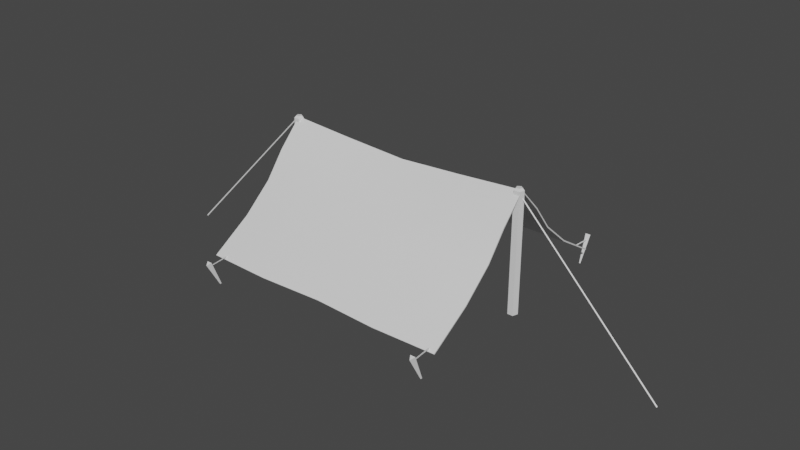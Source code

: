 # Source: Tent_small.blend  (saved by Blender 3.1.7; exported with 4.5.12 LTS)
import bpy
from mathutils import Matrix  # noqa: F401  (used for matrix-valued properties, if any)

bpy.ops.wm.read_factory_settings(use_empty=True)
scene = bpy.context.scene
scene.name = 'Scene'

# ---- collections
col_collection = bpy.data.collections.new('Collection'); scene.collection.children.link(col_collection)

# ---- materials (node trees are filled in below, after node groups)
mat_tent = bpy.data.materials.new('tent')
mat_tent.use_transparent_shadow = False
mat_tent.diffuse_color = (0.2012, 0.2203, 0.09816, 1.0)
mat_wood = bpy.data.materials.new('Wood')
mat_wood.use_transparent_shadow = False
mat_wood.diffuse_color = (0.2883, 0.1728, 0.1442, 1.0)
mat_rope = bpy.data.materials.new('Rope')
mat_rope.use_transparent_shadow = False
mat_rope.diffuse_color = (0.6619, 0.4009, 0.3201, 1.0)

# ---- node groups
ng_auto_smooth = bpy.data.node_groups.new('Auto Smooth', 'GeometryNodeTree')
_s = ng_auto_smooth.interface.new_socket(name='Geometry', in_out='OUTPUT', socket_type='NodeSocketGeometry')
_s = ng_auto_smooth.interface.new_socket(name='Geometry', in_out='INPUT', socket_type='NodeSocketGeometry')
_s = ng_auto_smooth.interface.new_socket(name='Angle', in_out='INPUT', socket_type='NodeSocketFloat')
_s.subtype = 'ANGLE'
_s.min_value = 0.0
_s.max_value = 3.142
ng_auto_smooth.is_modifier = True
_N = ng_auto_smooth.nodes; _L = ng_auto_smooth.links
n0 = _N.new('NodeGroupOutput'); n0.name = 'Group Output'; n0.location = (480, -100)
n1 = _N.new('NodeGroupInput'); n1.name = 'Group Input'; n1.location = (-420, -300)
n2 = _N.new('NodeGroupInput'); n2.name = 'Group Input.001'; n2.location = (-60, -100)
n3 = _N.new('GeometryNodeSetShadeSmooth'); n3.name = 'Set Shade Smooth'; n3.location = (120, -100)
n3.domain = 'EDGE'
n4 = _N.new('GeometryNodeSetShadeSmooth'); n4.name = 'Set Shade Smooth.001'; n4.location = (300, -100)
n5 = _N.new('GeometryNodeInputMeshEdgeAngle'); n5.name = 'Edge Angle'; n5.location = (-420, -220)
n6 = _N.new('GeometryNodeInputEdgeSmooth'); n6.name = 'Is Edge Smooth'; n6.location = (-60, -160)
n7 = _N.new('GeometryNodeInputShadeSmooth'); n7.name = 'Is Face Smooth'; n7.location = (-240, -340)
n8 = _N.new('FunctionNodeBooleanMath'); n8.name = 'Boolean Math'; n8.location = (-60, -220)
n9 = _N.new('FunctionNodeCompare'); n9.name = 'Compare'; n9.location = (-240, -180)
n9.operation = 'LESS_EQUAL'
_L.new(n5.outputs[0], n9.inputs[0])
_L.new(n4.outputs[0], n0.inputs[0])
_L.new(n1.outputs[1], n9.inputs[1])
_L.new(n9.outputs[0], n8.inputs[0])
_L.new(n7.outputs[0], n8.inputs[1])
_L.new(n2.outputs[0], n3.inputs[0])
_L.new(n6.outputs[0], n3.inputs[1])
_L.new(n3.outputs[0], n4.inputs[0])
_L.new(n8.outputs[0], n3.inputs[2])
n0.is_active_output = True

# ---- material node trees
mat_tent.use_nodes = True; mat_tent.node_tree.nodes.clear()
_N = mat_tent.node_tree.nodes; _L = mat_tent.node_tree.links
n0 = _N.new('ShaderNodeBsdfPrincipled'); n0.name = 'Principled BSDF'; n0.location = (10, 300)
n0.distribution = 'GGX'
n0.subsurface_method = 'RANDOM_WALK_SKIN'
n0.inputs[3].default_value = 1.45
n0.inputs[27].default_value = (0.0, 0.0, 0.0, 1.0)
n0.inputs[28].default_value = 1.0
n1 = _N.new('ShaderNodeOutputMaterial'); n1.name = 'Material Output'; n1.location = (300, 300)
_L.new(n0.outputs[0], n1.inputs[0])
n1.is_active_output = True
mat_wood.use_nodes = True; mat_wood.node_tree.nodes.clear()
_N = mat_wood.node_tree.nodes; _L = mat_wood.node_tree.links
n0 = _N.new('ShaderNodeBsdfPrincipled'); n0.name = 'Principled BSDF'; n0.location = (10, 300)
n0.distribution = 'GGX'
n0.subsurface_method = 'RANDOM_WALK_SKIN'
n0.inputs[3].default_value = 1.45
n0.inputs[27].default_value = (0.0, 0.0, 0.0, 1.0)
n0.inputs[28].default_value = 1.0
n1 = _N.new('ShaderNodeOutputMaterial'); n1.name = 'Material Output'; n1.location = (300, 300)
_L.new(n0.outputs[0], n1.inputs[0])
n1.is_active_output = True
mat_rope.use_nodes = True; mat_rope.node_tree.nodes.clear()
_N = mat_rope.node_tree.nodes; _L = mat_rope.node_tree.links
n0 = _N.new('ShaderNodeBsdfPrincipled'); n0.name = 'Principled BSDF'; n0.location = (10, 300)
n0.distribution = 'GGX'
n0.subsurface_method = 'RANDOM_WALK_SKIN'
n0.inputs[3].default_value = 1.45
n0.inputs[27].default_value = (0.0, 0.0, 0.0, 1.0)
n0.inputs[28].default_value = 1.0
n1 = _N.new('ShaderNodeOutputMaterial'); n1.name = 'Material Output'; n1.location = (300, 300)
_L.new(n0.outputs[0], n1.inputs[0])
n1.is_active_output = True

# ---- world
world_world = bpy.data.worlds.new('World'); scene.world = world_world
world_world.use_nodes = True; world_world.node_tree.nodes.clear()
_N = world_world.node_tree.nodes; _L = world_world.node_tree.links
n0 = _N.new('ShaderNodeOutputWorld'); n0.name = 'World Output'; n0.location = (300, 300)
n1 = _N.new('ShaderNodeBackground'); n1.name = 'Background'; n1.location = (10, 300)
n1.inputs[0].default_value = (0.05088, 0.05088, 0.05088, 1.0)
_L.new(n1.outputs[0], n0.inputs[0])
n0.is_active_output = True
world_world.color = (0.05088, 0.05088, 0.05088)
world_world.use_sun_shadow = False
world_world.sun_shadow_jitter_overblur = 0.0

# ---- meshes
me_plane = bpy.data.meshes.new('Plane')
me_plane.from_pydata([(-1.1, -0.997, 0.1086), (1.128, -0.997, 0.1086), (-1.1, 0.997, 0.1086), (1.128, 0.997, 0.1086), (-1.1, 0.0, 0.9981), (1.128, 0.0, 0.9981), (-1.1, -0.3845, 0.5539), (0.0139, -0.9862, 0.1086), (1.128, 0.3845, 0.5539), (0.0139, 0.9862, 0.1086), (-1.1, 0.3845, 0.5539), (1.128, -0.3845, 0.5539), (0.0139, 0.0, 0.9273), (0.0139, -0.4548, 0.5202), (0.0139, 0.4548, 0.5202), (-1.1, -0.6416, 0.3313), (0.5707, -1.013, 0.1086), (1.128, 0.6416, 0.3313), (-0.5429, 1.013, 0.1086), (-1.1, 0.2137, 0.7763), (1.128, -0.2137, 0.7763), (-0.5429, 0.0, 0.959), (-1.1, -0.2137, 0.7763), (-0.5429, -1.013, 0.1086), (1.128, 0.2137, 0.7763), (0.5707, 1.013, 0.1086), (-1.1, 0.6416, 0.3313), (1.128, -0.6416, 0.3313), (0.5707, 0.0, 0.959), (0.0139, -0.2336, 0.7171), (0.0139, -0.7009, 0.3231), (-0.5429, -0.4417, 0.5389), (0.5707, -0.4417, 0.5389), (0.0139, 0.7009, 0.3231), (0.0139, 0.2336, 0.7171), (-0.5429, 0.4417, 0.5389), (0.5707, 0.4417, 0.5389), (0.5707, 0.2327, 0.7442), (-0.5429, 0.2327, 0.7442), (-0.5429, 0.6957, 0.3303), (0.5707, -0.6957, 0.3303), (-0.5429, -0.6957, 0.3303), (-0.5429, -0.2327, 0.7442), (0.5707, -0.2327, 0.7442), (0.5707, 0.6957, 0.3303), (-1.099, -0.9915, 0.1002), (1.127, -0.9915, 0.1002), (-1.099, 0.9915, 0.1002), (1.127, 0.9915, 0.1002), (-1.1, 0.0, 0.9881), (1.128, 0.0, 0.9881), (-1.099, -0.3775, 0.5468), (0.0139, -0.9803, 0.1005), (1.127, 0.3775, 0.5468), (0.0139, 0.9803, 0.1005), (-1.099, 0.3775, 0.5468), (1.127, -0.3775, 0.5468), (0.0139, 0.0, 0.9173), (0.0139, -0.4482, 0.5126), (0.0139, 0.4482, 0.5126), (-1.099, -0.6356, 0.3233), (0.5706, -1.007, 0.1003), (1.127, 0.6356, 0.3233), (-0.5428, 1.007, 0.1003), (-1.1, 0.2065, 0.7694), (1.128, -0.2065, 0.7694), (-0.5435, 0.0, 0.949), (-1.1, -0.2065, 0.7694), (-0.5428, -1.007, 0.1003), (1.128, 0.2065, 0.7694), (0.5706, 1.007, 0.1003), (-1.099, 0.6356, 0.3233), (1.127, -0.6356, 0.3233), (0.5713, 0.0, 0.949), (0.0139, -0.2268, 0.7097), (0.0139, -0.6948, 0.3152), (-0.5428, -0.435, 0.5316), (0.5706, -0.435, 0.5316), (0.0139, 0.6948, 0.3152), (0.0139, 0.2268, 0.7097), (-0.5428, 0.435, 0.5316), (0.5706, 0.435, 0.5316), (0.5709, 0.2257, 0.737), (-0.5431, 0.2257, 0.737), (-0.5427, 0.6897, 0.3223), (0.5705, -0.6897, 0.3223), (-0.5427, -0.6897, 0.3223), (-0.5431, -0.2257, 0.737), (0.5709, -0.2257, 0.737), (0.5705, 0.6897, 0.3223), (1.039, 1.201, 0.1292), (1.039, 1.078, -0.09176), (1.062, 1.166, 0.1456), (1.045, 1.069, -0.08721), (1.017, 1.166, 0.1456), (1.033, 1.069, -0.08721), (1.102, 0.04142, -0.04142), (1.102, 0.04142, 0.993), (1.141, 0.0128, -0.04142), (1.141, 0.0128, 0.993), (1.126, -0.03351, -0.04142), (1.126, -0.03351, 0.993), (1.077, -0.03351, -0.04142), (1.077, -0.03351, 0.993), (1.062, 0.0128, -0.04142), (1.062, 0.0128, 0.993), (-1.093, 0.04142, -0.04142), (-1.093, 0.04142, 0.993), (-1.054, 0.0128, -0.04142), (-1.054, 0.0128, 0.993), (-1.069, -0.03351, -0.04142), (-1.069, -0.03351, 0.993), (-1.118, -0.03351, -0.04142), (-1.118, -0.03351, 0.993), (-1.133, 0.0128, -0.04142), (-1.133, 0.0128, 0.993), (-1.024, 1.201, 0.1292), (-1.024, 1.078, -0.09176), (-1.001, 1.166, 0.1456), (-1.017, 1.069, -0.08721), (-1.046, 1.166, 0.1456), (-1.03, 1.069, -0.08721), (1.064, -1.186, 0.1292), (1.064, -1.063, -0.09176), (1.041, -1.15, 0.1456), (1.057, -1.053, -0.08721), (1.086, -1.15, 0.1456), (1.07, -1.053, -0.08721), (-0.999, -1.188, 0.1292), (-0.9992, -1.065, -0.09176), (-1.022, -1.153, 0.1456), (-1.005, -1.055, -0.08721), (-0.9765, -1.153, 0.1456), (-0.9929, -1.055, -0.08721), (-1.07, 0.007768, 1.011), (-1.093, 0.02514, 1.011), (-1.079, -0.02034, 1.011), (-1.108, -0.02034, 1.011), (-1.117, 0.007768, 1.011), (1.127, 0.008252, 1.012), (1.102, 0.0267, 1.012), (1.117, -0.0216, 1.012), (1.086, -0.0216, 1.012), (1.076, 0.008252, 1.012), (1.043, 1.156, 0.09859), (1.043, 0.9762, 0.114), (1.035, 1.153, 0.09493), (1.035, 0.9731, 0.1103), (1.035, 1.159, 0.1022), (1.035, 0.9792, 0.1177), (-2.38, 0.006561, -0.3267), (-1.127, 0.005512, 0.9703), (-2.376, -0.00328, -0.331), (-1.124, -0.002756, 0.9666), (-2.384, -0.00328, -0.3223), (-1.13, -0.002756, 0.9739), (1.063, -1.157, 0.1096), (1.063, -0.9773, 0.125), (1.072, -1.154, 0.106), (1.072, -0.9742, 0.1214), (1.072, -1.16, 0.1133), (1.072, -0.9804, 0.1287), (-1.001, -1.157, 0.1096), (-1.001, -0.9773, 0.125), (-0.9932, -1.154, 0.106), (-0.9932, -0.9742, 0.1214), (-0.9932, -1.16, 0.1133), (-0.9932, -0.9804, 0.1287), (-1.022, 1.156, 0.09859), (-1.022, 0.9762, 0.114), (-1.03, 1.153, 0.09493), (-1.03, 0.9731, 0.1103), (-1.03, 1.159, 0.1022), (-1.03, 0.9792, 0.1177), (2.352, -0.006561, -0.3267), (1.098, -0.005512, 0.9703), (2.348, 0.00328, -0.331), (1.095, 0.002756, 0.9666), (2.355, 0.00328, -0.3223), (1.101, 0.002756, 0.9739)], [], [(44, 17, 3, 25), (43, 20, 5, 28), (42, 29, 12, 21), (41, 30, 13, 31), (40, 27, 11, 32), (39, 33, 9, 18), (38, 34, 14, 35), (37, 24, 8, 36), (34, 37, 36, 14), (12, 28, 37, 34), (28, 5, 24, 37), (19, 38, 35, 10), (4, 21, 38, 19), (21, 12, 34, 38), (26, 39, 18, 2), (10, 35, 39, 26), (35, 14, 33, 39), (30, 40, 32, 13), (7, 16, 40, 30), (16, 1, 27, 40), (15, 41, 31, 6), (0, 23, 41, 15), (23, 7, 30, 41), (22, 42, 21, 4), (6, 31, 42, 22), (31, 13, 29, 42), (29, 43, 28, 12), (13, 32, 43, 29), (32, 11, 20, 43), (33, 44, 25, 9), (14, 36, 44, 33), (36, 8, 17, 44), (89, 70, 48, 62), (88, 73, 50, 65), (87, 66, 57, 74), (86, 76, 58, 75), (85, 77, 56, 72), (84, 63, 54, 78), (83, 80, 59, 79), (82, 81, 53, 69), (79, 59, 81, 82), (57, 79, 82, 73), (73, 82, 69, 50), (64, 55, 80, 83), (49, 64, 83, 66), (66, 83, 79, 57), (71, 47, 63, 84), (55, 71, 84, 80), (80, 84, 78, 59), (75, 58, 77, 85), (52, 75, 85, 61), (61, 85, 72, 46), (60, 51, 76, 86), (45, 60, 86, 68), (68, 86, 75, 52), (67, 49, 66, 87), (51, 67, 87, 76), (76, 87, 74, 58), (74, 57, 73, 88), (58, 74, 88, 77), (77, 88, 65, 56), (78, 54, 70, 89), (59, 78, 89, 81), (81, 89, 62, 53), (0, 15, 60, 45), (1, 16, 61, 46), (3, 17, 62, 48), (2, 18, 63, 47), (4, 19, 64, 49), (5, 20, 65, 50), (6, 22, 67, 51), (7, 23, 68, 52), (8, 24, 69, 53), (9, 25, 70, 54), (10, 26, 71, 55), (11, 27, 72, 56), (15, 6, 51, 60), (16, 7, 52, 61), (17, 8, 53, 62), (18, 9, 54, 63), (19, 10, 55, 64), (20, 11, 56, 65), (22, 4, 49, 67), (23, 0, 45, 68), (24, 5, 50, 69), (25, 3, 48, 70), (26, 2, 47, 71), (27, 1, 46, 72), (90, 91, 93, 92), (92, 93, 95, 94), (93, 91, 95), (94, 95, 91, 90), (90, 92, 94), (96, 97, 99, 98), (98, 99, 101, 100), (100, 101, 103, 102), (101, 99, 139, 141), (102, 103, 105, 104), (104, 105, 97, 96), (96, 98, 100, 102, 104), (106, 107, 109, 108), (108, 109, 111, 110), (110, 111, 113, 112), (109, 107, 135, 134), (112, 113, 115, 114), (114, 115, 107, 106), (106, 108, 110, 112, 114), (116, 117, 119, 118), (118, 119, 121, 120), (119, 117, 121), (120, 121, 117, 116), (116, 118, 120), (122, 123, 125, 124), (124, 125, 127, 126), (125, 123, 127), (126, 127, 123, 122), (122, 124, 126), (128, 129, 131, 130), (130, 131, 133, 132), (131, 129, 133), (132, 133, 129, 128), (128, 130, 132), (134, 135, 138, 137, 136), (113, 111, 136, 137), (115, 113, 137, 138), (111, 109, 134, 136), (107, 115, 138, 135), (139, 140, 143, 142, 141), (97, 105, 143, 140), (99, 97, 140, 139), (103, 101, 141, 142), (105, 103, 142, 143), (144, 145, 147, 146), (146, 147, 149, 148), (147, 145, 149), (148, 149, 145, 144), (144, 146, 148), (150, 151, 153, 152), (152, 153, 155, 154), (153, 151, 155), (154, 155, 151, 150), (150, 152, 154), (156, 157, 159, 158), (158, 159, 161, 160), (159, 157, 161), (160, 161, 157, 156), (156, 158, 160), (162, 163, 165, 164), (164, 165, 167, 166), (165, 163, 167), (166, 167, 163, 162), (162, 164, 166), (168, 169, 171, 170), (170, 171, 173, 172), (171, 169, 173), (172, 173, 169, 168), (168, 170, 172), (174, 175, 177, 176), (176, 177, 179, 178), (177, 175, 179), (178, 179, 175, 174), (174, 176, 178)])
me_plane.polygons.foreach_set('use_smooth', [1, 1, 1, 1, 1, 1, 1, 1, 1, 1, 1, 1, 1, 1, 1, 1, 1, 1, 1, 1, 1, 1, 1, 1, 1, 1, 1, 1, 1, 1, 1, 1, 1, 1, 1, 1, 1, 1, 1, 1, 1, 1, 1, 1, 1, 1, 1, 1, 1, 1, 1, 1, 1, 1, 1, 1, 1, 1, 1, 1, 1, 1, 1, 1, 1, 1, 1, 1, 1, 1, 1, 1, 1, 1, 1, 1, 1, 1, 1, 1, 1, 1, 1, 1, 1, 1, 1, 1, 0, 0, 0, 0, 0, 1, 1, 1, 1, 1, 1, 1, 1, 1, 1, 1, 1, 1, 1, 0, 0, 0, 0, 0, 0, 0, 0, 0, 0, 0, 0, 0, 0, 0, 1, 1, 1, 1, 1, 1, 1, 1, 1, 1, 0, 0, 0, 0, 0, 0, 0, 0, 0, 0, 0, 0, 0, 0, 0, 0, 0, 0, 0, 0, 0, 0, 0, 0, 0, 0, 0, 0, 0, 0])
me_plane.polygons.foreach_set('material_index', [0, 0, 0, 0, 0, 0, 0, 0, 0, 0, 0, 0, 0, 0, 0, 0, 0, 0, 0, 0, 0, 0, 0, 0, 0, 0, 0, 0, 0, 0, 0, 0, 0, 0, 0, 0, 0, 0, 0, 0, 0, 0, 0, 0, 0, 0, 0, 0, 0, 0, 0, 0, 0, 0, 0, 0, 0, 0, 0, 0, 0, 0, 0, 0, 0, 0, 0, 0, 0, 0, 0, 0, 0, 0, 0, 0, 0, 0, 0, 0, 0, 0, 0, 0, 0, 0, 0, 0, 1, 1, 1, 1, 1, 1, 1, 1, 1, 1, 1, 1, 1, 1, 1, 1, 1, 1, 1, 1, 1, 1, 1, 1, 1, 1, 1, 1, 1, 1, 1, 1, 1, 1, 1, 1, 1, 1, 1, 1, 1, 1, 1, 1, 2, 2, 2, 2, 2, 2, 2, 2, 2, 2, 2, 2, 2, 2, 2, 2, 2, 2, 2, 2, 2, 2, 2, 2, 2, 2, 2, 2, 2, 2])
_uv = me_plane.uv_layers.new(name='UVMap')
_uv.uv.foreach_set('vector', [0.3889, 0.3749, 0.3981, 0.4999, 0.3053, 0.4999, 0.3026, 0.3749, 0.2257, 0.125, 0.2337, 5.96e-07, 0.3026, 8.345e-07, 0.2968, 0.125, 0.2257, 0.3749, 0.2215, 0.2499, 0.292, 0.2499, 0.2968, 0.3749, 0.08633, 0.3749, 0.08439, 0.2499, 0.155, 0.2499, 0.16, 0.3749, 0.08633, 0.125, 0.09555, 0.0, 0.1719, 0.0, 0.16, 0.125, 0.3889, 0.125, 0.387, 0.2499, 0.3071, 0.2499, 0.3026, 0.125, 0.5283, 0.125, 0.5241, 0.2499, 0.4576, 0.2499, 0.4626, 0.125, 0.5283, 0.3749, 0.5362, 0.4999, 0.4744, 0.4999, 0.4626, 0.3749, 0.5241, 0.2499, 0.5283, 0.3749, 0.4626, 0.3749, 0.4576, 0.2499, 0.5946, 0.2499, 0.5993, 0.3749, 0.5283, 0.3749, 0.5241, 0.2499, 0.5993, 0.3749, 0.6051, 0.4999, 0.5362, 0.4999, 0.5283, 0.3749, 0.5362, 0.0, 0.5283, 0.125, 0.4626, 0.125, 0.4744, 0.0, 0.6051, 0.0, 0.5993, 0.125, 0.5283, 0.125, 0.5362, 0.0, 0.5993, 0.125, 0.5946, 0.2499, 0.5241, 0.2499, 0.5283, 0.125, 0.3981, 0.0, 0.3889, 0.125, 0.3026, 0.125, 0.3053, 0.0, 0.4744, 0.0, 0.4626, 0.125, 0.3889, 0.125, 0.3981, 0.0, 0.4626, 0.125, 0.4576, 0.2499, 0.387, 0.2499, 0.3889, 0.125, 0.08439, 0.2499, 0.08633, 0.125, 0.16, 0.125, 0.155, 0.2499, 0.004535, 0.2499, 0.0, 0.125, 0.08633, 0.125, 0.08439, 0.2499, 0.0, 0.125, 0.002708, 8.345e-07, 0.09555, 0.0, 0.08633, 0.125, 0.09555, 0.4999, 0.08633, 0.3749, 0.16, 0.3749, 0.1719, 0.4999, 0.002708, 0.4999, 0.0, 0.3749, 0.08633, 0.3749, 0.09555, 0.4999, 0.0, 0.3749, 0.004535, 0.2499, 0.08439, 0.2499, 0.08633, 0.3749, 0.2337, 0.4999, 0.2257, 0.3749, 0.2968, 0.3749, 0.3026, 0.4999, 0.1719, 0.4999, 0.16, 0.3749, 0.2257, 0.3749, 0.2337, 0.4999, 0.16, 0.3749, 0.155, 0.2499, 0.2215, 0.2499, 0.2257, 0.3749, 0.2215, 0.2499, 0.2257, 0.125, 0.2968, 0.125, 0.292, 0.2499, 0.155, 0.2499, 0.16, 0.125, 0.2257, 0.125, 0.2215, 0.2499, 0.16, 0.125, 0.1719, 0.0, 0.2337, 5.96e-07, 0.2257, 0.125, 0.387, 0.2499, 0.3889, 0.3749, 0.3026, 0.3749, 0.3071, 0.2499, 0.4576, 0.2499, 0.4626, 0.3749, 0.3889, 0.3749, 0.387, 0.2499, 0.4626, 0.3749, 0.4744, 0.4999, 0.3981, 0.4999, 0.3889, 0.3749, 0.2151, 0.8749, 0.3009, 0.8749, 0.2983, 0.9998, 0.2063, 0.9997, 0.831, 0.3751, 0.9005, 0.3752, 0.9064, 0.5001, 0.8391, 0.5, 0.831, 0.1251, 0.9005, 0.125, 0.8956, 0.2501, 0.8266, 0.2501, 0.6913, 0.1251, 0.7652, 0.1251, 0.7601, 0.2501, 0.6894, 0.2501, 0.6913, 0.375, 0.7652, 0.375, 0.777, 0.4999, 0.7004, 0.4999, 0.2151, 0.625, 0.3009, 0.625, 0.2965, 0.7499, 0.2171, 0.7499, 0.07563, 0.6249, 0.1414, 0.625, 0.1466, 0.7499, 0.08012, 0.7499, 0.07563, 0.8749, 0.1414, 0.8749, 0.1299, 0.9998, 0.06745, 0.9999, 0.08012, 0.7499, 0.1466, 0.7499, 0.1414, 0.8749, 0.07563, 0.8749, 0.01117, 0.7499, 0.08012, 0.7499, 0.07563, 0.8749, 0.006156, 0.875, 0.006156, 0.875, 0.07563, 0.8749, 0.06745, 0.9999, 0.0, 1.0, 0.06745, 0.5, 0.1299, 0.5001, 0.1414, 0.625, 0.07563, 0.6249, 0.0, 0.4999, 0.06745, 0.5, 0.07563, 0.6249, 0.006156, 0.6248, 0.006156, 0.6248, 0.07563, 0.6249, 0.08012, 0.7499, 0.01117, 0.7499, 0.2063, 0.5001, 0.2983, 0.5001, 0.3009, 0.625, 0.2151, 0.625, 0.1299, 0.5001, 0.2063, 0.5001, 0.2151, 0.625, 0.1414, 0.625, 0.1414, 0.625, 0.2151, 0.625, 0.2171, 0.7499, 0.1466, 0.7499, 0.6894, 0.2501, 0.7601, 0.2501, 0.7652, 0.375, 0.6913, 0.375, 0.6096, 0.2501, 0.6894, 0.2501, 0.6913, 0.375, 0.6051, 0.375, 0.6051, 0.375, 0.6913, 0.375, 0.7004, 0.4999, 0.6078, 0.4999, 0.7004, 0.0002552, 0.777, 0.0002359, 0.7652, 0.1251, 0.6913, 0.1251, 0.6078, 0.0002257, 0.7004, 0.0002552, 0.6913, 0.1251, 0.6051, 0.1251, 0.6051, 0.1251, 0.6913, 0.1251, 0.6894, 0.2501, 0.6096, 0.2501, 0.8391, 0.0001129, 0.9064, 0.0, 0.9005, 0.125, 0.831, 0.1251, 0.777, 0.0002359, 0.8391, 0.0001129, 0.831, 0.1251, 0.7652, 0.1251, 0.7652, 0.1251, 0.831, 0.1251, 0.8266, 0.2501, 0.7601, 0.2501, 0.8266, 0.2501, 0.8956, 0.2501, 0.9005, 0.3752, 0.831, 0.3751, 0.7601, 0.2501, 0.8266, 0.2501, 0.831, 0.3751, 0.7652, 0.375, 0.7652, 0.375, 0.831, 0.3751, 0.8391, 0.5, 0.777, 0.4999, 0.2171, 0.7499, 0.2965, 0.7499, 0.3009, 0.8749, 0.2151, 0.8749, 0.1466, 0.7499, 0.2171, 0.7499, 0.2151, 0.8749, 0.1414, 0.8749, 0.1414, 0.8749, 0.2151, 0.8749, 0.2063, 0.9997, 0.1299, 0.9998, 0.8045, 0.9473, 0.7546, 0.8675, 0.7563, 0.8661, 0.8063, 0.9461, 0.917, 0.0, 0.9196, 0.125, 0.9174, 0.125, 0.9148, 9.477e-05, 0.6033, 0.947, 0.5534, 0.8674, 0.5552, 0.8661, 0.6051, 0.9458, 0.9104, 0.0, 0.9131, 0.125, 0.9109, 0.125, 0.9082, 9.465e-05, 0.6051, 0.7233, 0.6548, 0.6755, 0.6564, 0.6771, 0.6074, 0.7233, 0.404, 0.7239, 0.4536, 0.6759, 0.4552, 0.6775, 0.4062, 0.7239, 0.7047, 0.8097, 0.6548, 0.7713, 0.6564, 0.7697, 0.7063, 0.8081, 0.9153, 0.2499, 0.9196, 0.3749, 0.9174, 0.3749, 0.9131, 0.2499, 0.5035, 0.8099, 0.4536, 0.7717, 0.4552, 0.7701, 0.5051, 0.8083, 0.9086, 0.2499, 0.9131, 0.3749, 0.9109, 0.3749, 0.9064, 0.2499, 0.7047, 0.6373, 0.7546, 0.5797, 0.7563, 0.5811, 0.7063, 0.6388, 0.5035, 0.6375, 0.5534, 0.5797, 0.5552, 0.581, 0.5051, 0.639, 0.7546, 0.8675, 0.7047, 0.8097, 0.7063, 0.8081, 0.7563, 0.8661, 0.9196, 0.125, 0.9153, 0.2499, 0.9131, 0.2499, 0.9174, 0.125, 0.5534, 0.8674, 0.5035, 0.8099, 0.5051, 0.8083, 0.5552, 0.8661, 0.9131, 0.125, 0.9086, 0.2499, 0.9064, 0.2499, 0.9109, 0.125, 0.6548, 0.6755, 0.7047, 0.6373, 0.7063, 0.6388, 0.6564, 0.6771, 0.4536, 0.6759, 0.5035, 0.6375, 0.5051, 0.639, 0.4552, 0.6775, 0.6548, 0.7713, 0.6051, 0.7233, 0.6074, 0.7233, 0.6564, 0.7697, 0.9196, 0.3749, 0.917, 0.4999, 0.9148, 0.4998, 0.9174, 0.3749, 0.4536, 0.7717, 0.404, 0.7239, 0.4062, 0.7239, 0.4552, 0.7701, 0.9131, 0.3749, 0.9104, 0.4999, 0.9082, 0.4998, 0.9109, 0.3749, 0.7546, 0.5797, 0.8045, 0.5001, 0.8063, 0.5014, 0.7563, 0.5811, 0.5534, 0.5797, 0.6033, 0.4999, 0.6051, 0.5011, 0.5552, 0.581, 0.3542, 0.7925, 0.3575, 0.7359, 0.36, 0.7359, 0.3632, 0.7925, 0.3275, 0.7874, 0.3312, 0.7359, 0.334, 0.7359, 0.3376, 0.7874, 0.333, 0.7342, 0.3354, 0.733, 0.3354, 0.7357, 0.3783, 0.7929, 0.3816, 0.7363, 0.3841, 0.7363, 0.3874, 0.7929, 0.3964, 0.8027, 0.3964, 0.8123, 0.3878, 0.807, 0.3874, 0.7358, 0.3874, 0.504, 0.3934, 0.5045, 0.3934, 0.7363, 0.3934, 0.7363, 0.3934, 0.5045, 0.404, 0.5043, 0.404, 0.7361, 0.3376, 0.4999, 0.3376, 0.663, 0.3267, 0.663, 0.3267, 0.4999, 0.404, 0.5043, 0.3934, 0.5045, 0.3946, 0.5, 0.4014, 0.4999, 0.3708, 0.7361, 0.3708, 0.5043, 0.3813, 0.5045, 0.3813, 0.7363, 0.3813, 0.7363, 0.3813, 0.5045, 0.3874, 0.504, 0.3874, 0.7358, 0.3587, 0.7987, 0.3579, 0.8087, 0.3496, 0.8087, 0.3452, 0.7987, 0.3508, 0.7925, 0.3542, 0.7354, 0.3542, 0.5036, 0.3603, 0.5041, 0.3603, 0.7359, 0.3603, 0.7359, 0.3603, 0.5041, 0.3708, 0.5039, 0.3708, 0.7357, 0.3267, 0.4999, 0.3267, 0.663, 0.3158, 0.663, 0.3158, 0.4999, 0.3241, 0.8051, 0.3193, 0.7963, 0.3246, 0.7963, 0.3275, 0.8016, 0.3376, 0.7357, 0.3376, 0.5039, 0.3481, 0.5041, 0.3481, 0.7359, 0.3481, 0.7359, 0.3481, 0.5041, 0.3542, 0.5036, 0.3542, 0.7354, 0.341, 0.793, 0.341, 0.803, 0.3327, 0.8036, 0.3275, 0.794, 0.3327, 0.7874, 0.3452, 0.7925, 0.3484, 0.7359, 0.351, 0.7359, 0.3542, 0.7925, 0.3166, 0.7668, 0.3202, 0.7153, 0.323, 0.7153, 0.3267, 0.7668, 0.3166, 0.7681, 0.319, 0.7668, 0.319, 0.7695, 0.3874, 0.7929, 0.3906, 0.7363, 0.3931, 0.7363, 0.3964, 0.7929, 0.3795, 0.798, 0.3878, 0.7929, 0.3878, 0.803, 0.8063, 0.6699, 0.8083, 0.6133, 0.8107, 0.6133, 0.815, 0.6699, 0.3267, 0.7153, 0.3304, 0.663, 0.3332, 0.663, 0.3368, 0.7153, 0.333, 0.7358, 0.3307, 0.7344, 0.333, 0.733, 0.8063, 0.5567, 0.8106, 0.5001, 0.813, 0.5001, 0.815, 0.5567, 0.3964, 0.7929, 0.3964, 0.8027, 0.3878, 0.7974, 0.8063, 0.6133, 0.8083, 0.5567, 0.8107, 0.5567, 0.815, 0.6133, 0.3267, 0.663, 0.323, 0.7153, 0.3202, 0.7153, 0.3166, 0.663, 0.3307, 0.7358, 0.3284, 0.7344, 0.3307, 0.733, 0.3696, 0.7929, 0.3739, 0.7363, 0.3763, 0.7363, 0.3783, 0.7929, 0.3696, 0.7979, 0.378, 0.7929, 0.378, 0.803, 0.3588, 0.7955, 0.3641, 0.7925, 0.3695, 0.7955, 0.3674, 0.8002, 0.3608, 0.8002, 0.3696, 0.805, 0.3587, 0.805, 0.3608, 0.8002, 0.3674, 0.8002, 0.3481, 0.5041, 0.3376, 0.5039, 0.3405, 0.4999, 0.3469, 0.5, 0.3708, 0.5039, 0.3603, 0.5041, 0.3615, 0.5, 0.3679, 0.4999, 0.3193, 0.7963, 0.3241, 0.7874, 0.3275, 0.7909, 0.3246, 0.7963, 0.3161, 0.7776, 0.3218, 0.7745, 0.3275, 0.7776, 0.3253, 0.7826, 0.3183, 0.7826, 0.3284, 0.7241, 0.3332, 0.7153, 0.3368, 0.7184, 0.3337, 0.7241, 0.3332, 0.733, 0.3284, 0.7241, 0.3337, 0.7241, 0.3368, 0.7298, 0.3273, 0.7874, 0.3164, 0.7874, 0.3183, 0.7826, 0.3253, 0.7826, 0.3813, 0.5045, 0.3708, 0.5043, 0.3734, 0.4999, 0.3802, 0.5, 0.4002, 0.7986, 0.4002, 0.7675, 0.4021, 0.7676, 0.4021, 0.7987, 0.3417, 0.7763, 0.3417, 0.7359, 0.3434, 0.7371, 0.3434, 0.7776, 0.3651, 0.7684, 0.3651, 0.7705, 0.3632, 0.7695, 0.3688, 0.7359, 0.3688, 0.7684, 0.367, 0.7684, 0.367, 0.7359, 0.3983, 0.7693, 0.4001, 0.7683, 0.4001, 0.7704, 0.3087, 0.8436, 0.3091, 0.4999, 0.311, 0.5004, 0.311, 0.8442, 0.3043, 0.8476, 0.3047, 0.4999, 0.3064, 0.5003, 0.3064, 0.8481, 0.3268, 0.7166, 0.3284, 0.7153, 0.3284, 0.7173, 0.311, 0.8412, 0.3114, 0.4999, 0.3134, 0.5004, 0.3134, 0.8418, 0.3207, 0.7692, 0.319, 0.7675, 0.3207, 0.7668, 0.4001, 0.7363, 0.4001, 0.7683, 0.3983, 0.7682, 0.3983, 0.7363, 0.3417, 0.7371, 0.3417, 0.7776, 0.3399, 0.7764, 0.3399, 0.7359, 0.4021, 0.7694, 0.404, 0.7683, 0.404, 0.7704, 0.367, 0.7359, 0.367, 0.7684, 0.3651, 0.7684, 0.3651, 0.7359, 0.3226, 0.7689, 0.3207, 0.7679, 0.3226, 0.7668, 0.404, 0.7363, 0.404, 0.7683, 0.4021, 0.7682, 0.4021, 0.7363, 0.3382, 0.7764, 0.3382, 0.7359, 0.3399, 0.7371, 0.3399, 0.7776, 0.3688, 0.7684, 0.3688, 0.7705, 0.367, 0.7694, 0.3651, 0.7359, 0.3651, 0.7684, 0.3632, 0.7684, 0.3632, 0.7359, 0.3248, 0.7679, 0.3267, 0.7668, 0.3267, 0.7689, 0.4021, 0.7364, 0.4021, 0.7675, 0.4002, 0.7674, 0.4002, 0.7363, 0.3434, 0.7763, 0.3434, 0.7359, 0.3452, 0.7371, 0.3452, 0.7776, 0.3651, 0.7695, 0.367, 0.7684, 0.367, 0.7705, 0.3983, 0.7363, 0.3983, 0.7688, 0.3964, 0.7687, 0.3964, 0.7363, 0.3226, 0.7679, 0.3244, 0.7668, 0.3244, 0.7689, 0.3064, 0.8475, 0.3068, 0.4999, 0.3087, 0.5004, 0.3087, 0.8482, 0.3009, 0.8436, 0.3012, 0.4999, 0.3029, 0.5004, 0.3029, 0.8442, 0.3965, 0.7706, 0.3975, 0.7688, 0.3983, 0.7706, 0.3134, 0.8411, 0.3138, 0.4999, 0.3158, 0.5004, 0.3158, 0.8417, 0.3372, 0.733, 0.3372, 0.7353, 0.3354, 0.7346])
me_plane.materials.append(mat_tent)
me_plane.materials.append(mat_wood)
me_plane.materials.append(mat_rope)
me_plane.use_remesh_fix_poles = True
me_plane.use_remesh_preserve_attributes = False
me_plane.update()

# ---- objects
ob_plane = bpy.data.objects.new('Plane', me_plane)

# ---- transforms, parenting, visibility, modifiers, constraints
ob_plane.location = (0.0, 0.0, 0.0)
_m = ob_plane.modifiers.new('Auto Smooth', 'NODES')
_m.node_group = ng_auto_smooth
_gi = [s.identifier for s in ng_auto_smooth.interface.items_tree if s.item_type == 'SOCKET' and s.in_out == 'INPUT']
_m[_gi[1]] = 0.5236  # Angle

# ---- collection membership
col_collection.objects.link(ob_plane)

# ---- scene / render settings (as saved in the file)
scene.frame_start = 1; scene.frame_end = 250; scene.frame_set(1)
scene.render.engine = 'BLENDER_EEVEE_NEXT'
scene.cycles.sampling_pattern = 'TABULATED_SOBOL'
scene.cycles.use_light_tree = False
scene.view_settings.view_transform = 'Filmic'
bpy.context.view_layer.update()

# ---- added for rendering (the .blend has no active camera and no usable light): camera, sun
cam_auto = bpy.data.cameras.new('AutoCamera')
cam_auto.lens = 50.0
cam_auto.sensor_width = 36.0
cam_auto.clip_end = 1000.0
ob_auto_camera = bpy.data.objects.new('AutoCamera', cam_auto)
scene.collection.objects.link(ob_auto_camera)
ob_auto_camera.location = (5.05135, -6.07198, 4.393)
ob_auto_camera.rotation_euler = (1.09748, -7.21219e-08, 0.694738)
scene.camera = ob_auto_camera
light_auto_sun = bpy.data.lights.new('AutoSun', 'SUN')
light_auto_sun.energy = 3.0
light_auto_sun.angle = 0.0523599
ob_auto_sun = bpy.data.objects.new('AutoSun', light_auto_sun)
scene.collection.objects.link(ob_auto_sun)
ob_auto_sun.rotation_euler = (0.872665, 0.174533, 0.523599)
bpy.context.view_layer.update()
